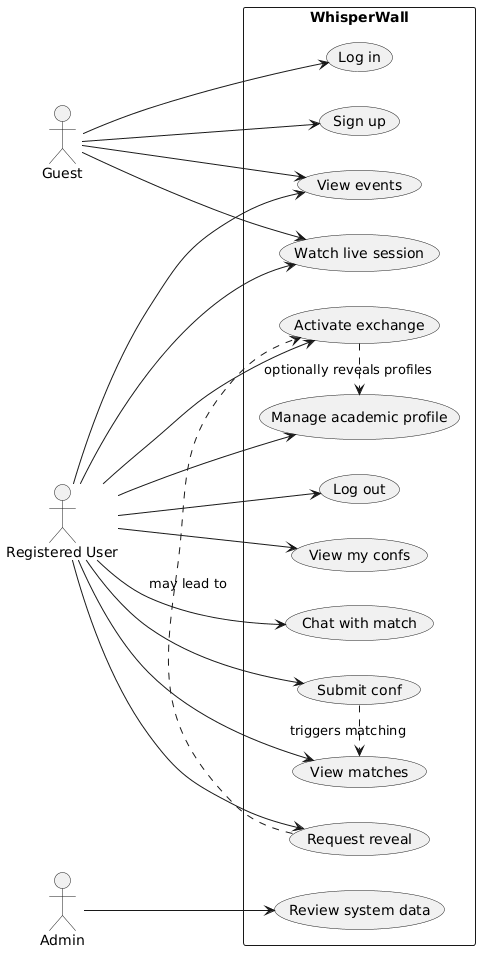

The diagram above was rendered by PlantUML. Its source (embedded in the PNG):
@startuml
left to right direction
skinparam packageStyle rectangle

actor Guest
actor "Registered User" as User
actor Admin

rectangle WhisperWall {
  usecase "Sign up" as UC1
  usecase "Log in" as UC2
  usecase "Log out" as UC3
  usecase "Submit conf" as UC4
  usecase "View my confs" as UC5
  usecase "View matches" as UC6
  usecase "Chat with match" as UC7
  usecase "Request reveal" as UC8
  usecase "Activate exchange" as UC9
  usecase "Manage academic profile" as UC10
  usecase "View events" as UC11
  usecase "Watch live session" as UC12
  usecase "Review system data" as UC13
}

Guest --> UC1
Guest --> UC2
Guest --> UC11
Guest --> UC12

User --> UC3
User --> UC4
User --> UC5
User --> UC6
User --> UC7
User --> UC8
User --> UC9
User --> UC10
User --> UC11
User --> UC12

Admin --> UC13

UC4 .> UC6 : triggers matching
UC8 .> UC9 : may lead to
UC9 .> UC10 : optionally reveals profiles
@enduml